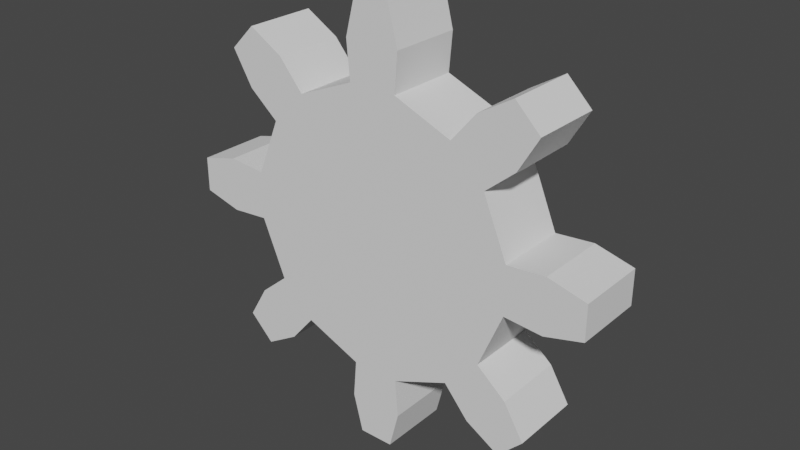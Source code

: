 # Source: gear8.blend  (saved by Blender 2.91.10; exported with 4.5.12 LTS)
import bpy
from mathutils import Matrix  # noqa: F401  (used for matrix-valued properties, if any)

bpy.ops.wm.read_factory_settings(use_empty=True)
scene = bpy.context.scene
scene.name = 'Scene'

# ---- collections
col_collection = bpy.data.collections.new('Collection'); scene.collection.children.link(col_collection)

# ---- world
world_world = bpy.data.worlds.new('World'); scene.world = world_world
world_world.use_nodes = True; world_world.node_tree.nodes.clear()
_N = world_world.node_tree.nodes; _L = world_world.node_tree.links
n0 = _N.new('ShaderNodeOutputWorld'); n0.name = 'World Output'; n0.location = (300, 300)
n1 = _N.new('ShaderNodeBackground'); n1.name = 'Background'; n1.location = (10, 300)
n1.inputs[0].default_value = (0.05088, 0.05088, 0.05088, 1.0)
_L.new(n1.outputs[0], n0.inputs[0])
n0.is_active_output = True
world_world.color = (0.05088, 0.05088, 0.05088)
world_world.use_sun_shadow = False
world_world.sun_shadow_jitter_overblur = 0.0

# ---- meshes
me_plane_001 = bpy.data.meshes.new('Plane.001')
me_plane_001.from_pydata([(-0.6682, -1.0, -3.877), (0.6682, -1.0, -3.877), (-0.4856, -1.0, -6.0), (0.4856, -1.0, -6.0), (-0.7582, -1.0, -4.939), (0.7582, -1.0, -4.939), (0.7582, -1.0, -4.939), (-0.7582, -1.0, -4.939), (-0.7582, 1.0, -4.939), (-0.6682, 1.0, -3.877), (0.6682, 1.0, -3.877), (0.7582, 1.0, -4.939), (0.4856, 1.0, -6.0), (-0.4856, 1.0, -6.0), (0.7582, 1.0, -4.939), (-0.7582, 1.0, -4.939), (-3.214, -1.0, -2.269), (-2.269, -1.0, -3.214), (-4.586, -1.0, -3.899), (-3.899, -1.0, -4.586), (-4.028, -1.0, -2.956), (-2.956, -1.0, -4.028), (-4.028, 1.0, -2.956), (-3.214, 1.0, -2.269), (-2.269, 1.0, -3.214), (-2.956, 1.0, -4.028), (-3.899, 1.0, -4.586), (-4.586, 1.0, -3.899), (-3.877, -1.0, 0.6682), (-3.877, -1.0, -0.6682), (-6.0, -1.0, 0.4856), (-6.0, -1.0, -0.4856), (-4.939, -1.0, 0.7582), (-4.939, -1.0, -0.7582), (-4.939, 1.0, 0.7582), (-3.877, 1.0, 0.6682), (-3.877, 1.0, -0.6682), (-4.939, 1.0, -0.7582), (-6.0, 1.0, -0.4856), (-6.0, 1.0, 0.4856), (-2.269, -1.0, 3.214), (-3.214, -1.0, 2.269), (-3.899, -1.0, 4.586), (-4.586, -1.0, 3.899), (-2.956, -1.0, 4.028), (-4.028, -1.0, 2.956), (-2.956, 1.0, 4.028), (-2.269, 1.0, 3.214), (-3.214, 1.0, 2.269), (-4.028, 1.0, 2.956), (-4.586, 1.0, 3.899), (-3.899, 1.0, 4.586), (0.6682, -1.0, 3.877), (-0.6682, -1.0, 3.877), (0.4856, -1.0, 6.0), (-0.4856, -1.0, 6.0), (0.7582, -1.0, 4.939), (-0.7582, -1.0, 4.939), (0.7582, 1.0, 4.939), (0.6682, 1.0, 3.877), (-0.6682, 1.0, 3.877), (-0.7582, 1.0, 4.939), (-0.4856, 1.0, 6.0), (0.4856, 1.0, 6.0), (3.214, -1.0, 2.269), (2.269, -1.0, 3.214), (4.586, -1.0, 3.899), (3.899, -1.0, 4.586), (4.028, -1.0, 2.956), (2.956, -1.0, 4.028), (4.028, 1.0, 2.956), (3.214, 1.0, 2.269), (2.269, 1.0, 3.214), (2.956, 1.0, 4.028), (3.899, 1.0, 4.586), (4.586, 1.0, 3.899), (3.877, -1.0, -0.6682), (3.877, -1.0, 0.6682), (6.0, -1.0, -0.4856), (6.0, -1.0, 0.4856), (4.939, -1.0, -0.7582), (4.939, -1.0, 0.7582), (4.939, 1.0, -0.7582), (3.877, 1.0, -0.6682), (3.877, 1.0, 0.6682), (4.939, 1.0, 0.7582), (6.0, 1.0, 0.4856), (6.0, 1.0, -0.4856), (2.269, -1.0, -3.214), (3.214, -1.0, -2.269), (3.899, -1.0, -4.586), (4.586, -1.0, -3.899), (2.956, -1.0, -4.028), (4.028, -1.0, -2.956), (2.956, 1.0, -4.028), (2.269, 1.0, -3.214), (3.214, 1.0, -2.269), (4.028, 1.0, -2.956), (4.586, 1.0, -3.899), (3.899, 1.0, -4.586), (-0.6682, -1.0, -3.877), (0.6682, -1.0, -3.877), (-0.6682, 1.0, -3.877), (0.6682, 1.0, -3.877)], [], [(4, 2, 3, 5), (0, 4, 5, 1), (5, 6, 7, 4), (8, 11, 12, 13), (9, 10, 11, 8), (11, 8, 15, 14), (3, 12, 11, 5), (4, 7, 15, 8), (2, 13, 12, 3), (0, 9, 8, 4), (4, 8, 13, 2), (6, 5, 11, 14), (5, 11, 10, 1), (20, 18, 19, 21), (16, 20, 21, 17), (22, 25, 26, 27), (23, 24, 25, 22), (19, 26, 25, 21), (18, 27, 26, 19), (16, 23, 22, 20), (20, 22, 27, 18), (21, 25, 24, 17), (32, 30, 31, 33), (28, 32, 33, 29), (34, 37, 38, 39), (35, 36, 37, 34), (31, 38, 37, 33), (30, 39, 38, 31), (28, 35, 34, 32), (32, 34, 39, 30), (33, 37, 36, 29), (44, 42, 43, 45), (40, 44, 45, 41), (46, 49, 50, 51), (47, 48, 49, 46), (43, 50, 49, 45), (42, 51, 50, 43), (40, 47, 46, 44), (44, 46, 51, 42), (45, 49, 48, 41), (56, 54, 55, 57), (52, 56, 57, 53), (58, 61, 62, 63), (59, 60, 61, 58), (55, 62, 61, 57), (54, 63, 62, 55), (52, 59, 58, 56), (56, 58, 63, 54), (57, 61, 60, 53), (68, 66, 67, 69), (64, 68, 69, 65), (70, 73, 74, 75), (71, 72, 73, 70), (67, 74, 73, 69), (66, 75, 74, 67), (64, 71, 70, 68), (68, 70, 75, 66), (69, 73, 72, 65), (80, 78, 79, 81), (76, 80, 81, 77), (82, 85, 86, 87), (83, 84, 85, 82), (79, 86, 85, 81), (78, 87, 86, 79), (76, 83, 82, 80), (80, 82, 87, 78), (81, 85, 84, 77), (92, 90, 91, 93), (88, 92, 93, 89), (94, 97, 98, 99), (95, 96, 97, 94), (91, 98, 97, 93), (90, 99, 98, 91), (88, 95, 94, 92), (92, 94, 99, 90), (93, 97, 96, 89), (95, 88, 101, 103), (83, 76, 89, 96), (64, 77, 84, 71), (59, 52, 65, 72), (47, 40, 53, 60), (35, 28, 41, 48), (29, 36, 23, 16), (24, 102, 100, 17), (29, 16, 17, 100, 101, 88, 89, 76, 77, 64, 65, 52, 53, 40, 41, 28), (36, 35, 48, 47, 60, 59, 72, 71, 84, 83, 96, 95, 103, 102, 24, 23)])
_uv = me_plane_001.uv_layers.new(name='UVMap')
_uv.uv.foreach_set('vector', [0.0, 0.5, 0.0, 1.0, 1.0, 1.0, 1.0, 0.5, 0.0, 0.0, 0.0, 0.5, 1.0, 0.5, 1.0, 0.0, 1.0, 0.5, 1.0, 0.5, 0.0, 0.5, 0.0, 0.5, 0.0, 0.5, 1.0, 0.5, 1.0, 1.0, 0.0, 1.0, 0.0, 0.0, 1.0, 0.0, 1.0, 0.5, 0.0, 0.5, 1.0, 0.5, 0.0, 0.5, 0.0, 0.5, 1.0, 0.5, 1.0, 1.0, 1.0, 1.0, 1.0, 0.5, 1.0, 0.5, 0.0, 0.5, 0.0, 0.5, 0.0, 0.5, 0.0, 0.5, 0.0, 1.0, 0.0, 1.0, 1.0, 1.0, 1.0, 1.0, 0.0, 0.0, 0.0, 0.0, 0.0, 0.5, 0.0, 0.5, 0.0, 0.5, 0.0, 0.5, 0.0, 1.0, 0.0, 1.0, 1.0, 0.5, 1.0, 0.5, 1.0, 0.5, 1.0, 0.5, 1.0, 0.5, 1.0, 0.5, 1.0, 0.0, 1.0, 0.0, 0.0, 0.5, 0.0, 1.0, 1.0, 1.0, 1.0, 0.5, 0.0, 0.0, 0.0, 0.5, 1.0, 0.5, 1.0, 0.0, 0.0, 0.5, 1.0, 0.5, 1.0, 1.0, 0.0, 1.0, 0.0, 0.0, 1.0, 0.0, 1.0, 0.5, 0.0, 0.5, 1.0, 1.0, 1.0, 1.0, 1.0, 0.5, 1.0, 0.5, 0.0, 1.0, 0.0, 1.0, 1.0, 1.0, 1.0, 1.0, 0.0, 0.0, 0.0, 0.0, 0.0, 0.5, 0.0, 0.5, 0.0, 0.5, 0.0, 0.5, 0.0, 1.0, 0.0, 1.0, 1.0, 0.5, 1.0, 0.5, 1.0, 0.0, 1.0, 0.0, 0.0, 0.5, 0.0, 1.0, 1.0, 1.0, 1.0, 0.5, 0.0, 0.0, 0.0, 0.5, 1.0, 0.5, 1.0, 0.0, 0.0, 0.5, 1.0, 0.5, 1.0, 1.0, 0.0, 1.0, 0.0, 0.0, 1.0, 0.0, 1.0, 0.5, 0.0, 0.5, 1.0, 1.0, 1.0, 1.0, 1.0, 0.5, 1.0, 0.5, 0.0, 1.0, 0.0, 1.0, 1.0, 1.0, 1.0, 1.0, 0.0, 0.0, 0.0, 0.0, 0.0, 0.5, 0.0, 0.5, 0.0, 0.5, 0.0, 0.5, 0.0, 1.0, 0.0, 1.0, 1.0, 0.5, 1.0, 0.5, 1.0, 0.0, 1.0, 0.0, 0.0, 0.5, 0.0, 1.0, 1.0, 1.0, 1.0, 0.5, 0.0, 0.0, 0.0, 0.5, 1.0, 0.5, 1.0, 0.0, 0.0, 0.5, 1.0, 0.5, 1.0, 1.0, 0.0, 1.0, 0.0, 0.0, 1.0, 0.0, 1.0, 0.5, 0.0, 0.5, 1.0, 1.0, 1.0, 1.0, 1.0, 0.5, 1.0, 0.5, 0.0, 1.0, 0.0, 1.0, 1.0, 1.0, 1.0, 1.0, 0.0, 0.0, 0.0, 0.0, 0.0, 0.5, 0.0, 0.5, 0.0, 0.5, 0.0, 0.5, 0.0, 1.0, 0.0, 1.0, 1.0, 0.5, 1.0, 0.5, 1.0, 0.0, 1.0, 0.0, 0.0, 0.5, 0.0, 1.0, 1.0, 1.0, 1.0, 0.5, 0.0, 0.0, 0.0, 0.5, 1.0, 0.5, 1.0, 0.0, 0.0, 0.5, 1.0, 0.5, 1.0, 1.0, 0.0, 1.0, 0.0, 0.0, 1.0, 0.0, 1.0, 0.5, 0.0, 0.5, 1.0, 1.0, 1.0, 1.0, 1.0, 0.5, 1.0, 0.5, 0.0, 1.0, 0.0, 1.0, 1.0, 1.0, 1.0, 1.0, 0.0, 0.0, 0.0, 0.0, 0.0, 0.5, 0.0, 0.5, 0.0, 0.5, 0.0, 0.5, 0.0, 1.0, 0.0, 1.0, 1.0, 0.5, 1.0, 0.5, 1.0, 0.0, 1.0, 0.0, 0.0, 0.5, 0.0, 1.0, 1.0, 1.0, 1.0, 0.5, 0.0, 0.0, 0.0, 0.5, 1.0, 0.5, 1.0, 0.0, 0.0, 0.5, 1.0, 0.5, 1.0, 1.0, 0.0, 1.0, 0.0, 0.0, 1.0, 0.0, 1.0, 0.5, 0.0, 0.5, 1.0, 1.0, 1.0, 1.0, 1.0, 0.5, 1.0, 0.5, 0.0, 1.0, 0.0, 1.0, 1.0, 1.0, 1.0, 1.0, 0.0, 0.0, 0.0, 0.0, 0.0, 0.5, 0.0, 0.5, 0.0, 0.5, 0.0, 0.5, 0.0, 1.0, 0.0, 1.0, 1.0, 0.5, 1.0, 0.5, 1.0, 0.0, 1.0, 0.0, 0.0, 0.5, 0.0, 1.0, 1.0, 1.0, 1.0, 0.5, 0.0, 0.0, 0.0, 0.5, 1.0, 0.5, 1.0, 0.0, 0.0, 0.5, 1.0, 0.5, 1.0, 1.0, 0.0, 1.0, 0.0, 0.0, 1.0, 0.0, 1.0, 0.5, 0.0, 0.5, 1.0, 1.0, 1.0, 1.0, 1.0, 0.5, 1.0, 0.5, 0.0, 1.0, 0.0, 1.0, 1.0, 1.0, 1.0, 1.0, 0.0, 0.0, 0.0, 0.0, 0.0, 0.5, 0.0, 0.5, 0.0, 0.5, 0.0, 0.5, 0.0, 1.0, 0.0, 1.0, 1.0, 0.5, 1.0, 0.5, 1.0, 0.0, 1.0, 0.0, 0.0, 0.5, 0.0, 1.0, 1.0, 1.0, 1.0, 0.5, 0.0, 0.0, 0.0, 0.5, 1.0, 0.5, 1.0, 0.0, 0.0, 0.5, 1.0, 0.5, 1.0, 1.0, 0.0, 1.0, 0.0, 0.0, 1.0, 0.0, 1.0, 0.5, 0.0, 0.5, 1.0, 1.0, 1.0, 1.0, 1.0, 0.5, 1.0, 0.5, 0.0, 1.0, 0.0, 1.0, 1.0, 1.0, 1.0, 1.0, 0.0, 0.0, 0.0, 0.0, 0.0, 0.5, 0.0, 0.5, 0.0, 0.5, 0.0, 0.5, 0.0, 1.0, 0.0, 1.0, 1.0, 0.5, 1.0, 0.5, 1.0, 0.0, 1.0, 0.0, 0.0, 0.0, 0.0, 0.0, 1.0, 0.0, 1.0, 0.0, 0.0, 0.0, 0.0, 0.0, 1.0, 0.0, 1.0, 0.0, 0.0, 0.0, 1.0, 0.0, 1.0, 0.0, 0.0, 0.0, 0.0, 0.0, 0.0, 0.0, 1.0, 0.0, 1.0, 0.0, 0.0, 0.0, 0.0, 0.0, 1.0, 0.0, 1.0, 0.0, 0.0, 0.0, 0.0, 0.0, 1.0, 0.0, 1.0, 0.0, 1.0, 0.0, 1.0, 0.0, 0.0, 0.0, 0.0, 0.0, 1.0, 0.0, 0.0, 0.0, 0.0, 0.0, 1.0, 0.0, 0.0, 0.0, 0.0, 0.0, 0.0, 0.0, 0.0, 0.0, 0.0, 0.0, 0.0, 0.0, 0.0, 0.0, 0.0, 0.0, 0.0, 0.0, 0.0, 0.0, 0.0, 0.0, 0.0, 0.0, 0.0, 0.0, 0.0, 0.0, 0.0, 0.0, 0.0, 0.0, 0.0, 0.0, 0.0, 0.0, 0.0, 0.0, 0.0, 0.0, 0.0, 0.0, 0.0, 0.0, 0.0, 0.0, 0.0, 0.0, 0.0, 0.0, 0.0, 0.0, 0.0, 0.0, 0.0, 0.0, 0.0, 0.0, 0.0, 0.0, 0.0, 0.0, 0.0, 0.0])
me_plane_001.use_remesh_fix_poles = True
me_plane_001.use_remesh_preserve_attributes = False
me_plane_001.use_mirror_vertex_groups = False
me_plane_001.update()

# ---- objects
ob_plane_001 = bpy.data.objects.new('Plane.001', me_plane_001)

# ---- transforms, parenting, visibility, modifiers, constraints
ob_plane_001.location = (0.0, 0.0, 0.0)
ob_plane_001.lineart.crease_threshold = 0.0

# ---- collection membership
col_collection.objects.link(ob_plane_001)

# ---- scene / render settings (as saved in the file)
scene.frame_start = 1; scene.frame_end = 250; scene.frame_set(62)
scene.render.engine = 'BLENDER_EEVEE_NEXT'
scene.cycles.use_denoising = False
scene.cycles.samples = 128
scene.cycles.sampling_pattern = 'TABULATED_SOBOL'
scene.cycles.use_adaptive_sampling = False
scene.cycles.use_light_tree = False
scene.view_settings.view_transform = 'Filmic'
bpy.context.view_layer.update()

# ---- added for rendering (the .blend has no active camera and no usable light): camera, sun
cam_auto = bpy.data.cameras.new('AutoCamera')
cam_auto.lens = 50.0
cam_auto.sensor_width = 36.0
cam_auto.clip_end = 1000.0
ob_auto_camera = bpy.data.objects.new('AutoCamera', cam_auto)
scene.collection.objects.link(ob_auto_camera)
ob_auto_camera.location = (15.8102, -18.9723, 12.6482)
ob_auto_camera.rotation_euler = (1.09748, -7.21219e-08, 0.694738)
scene.camera = ob_auto_camera
light_auto_sun = bpy.data.lights.new('AutoSun', 'SUN')
light_auto_sun.energy = 3.0
light_auto_sun.angle = 0.0523599
ob_auto_sun = bpy.data.objects.new('AutoSun', light_auto_sun)
scene.collection.objects.link(ob_auto_sun)
ob_auto_sun.rotation_euler = (0.872665, 0.174533, 0.523599)
bpy.context.view_layer.update()
